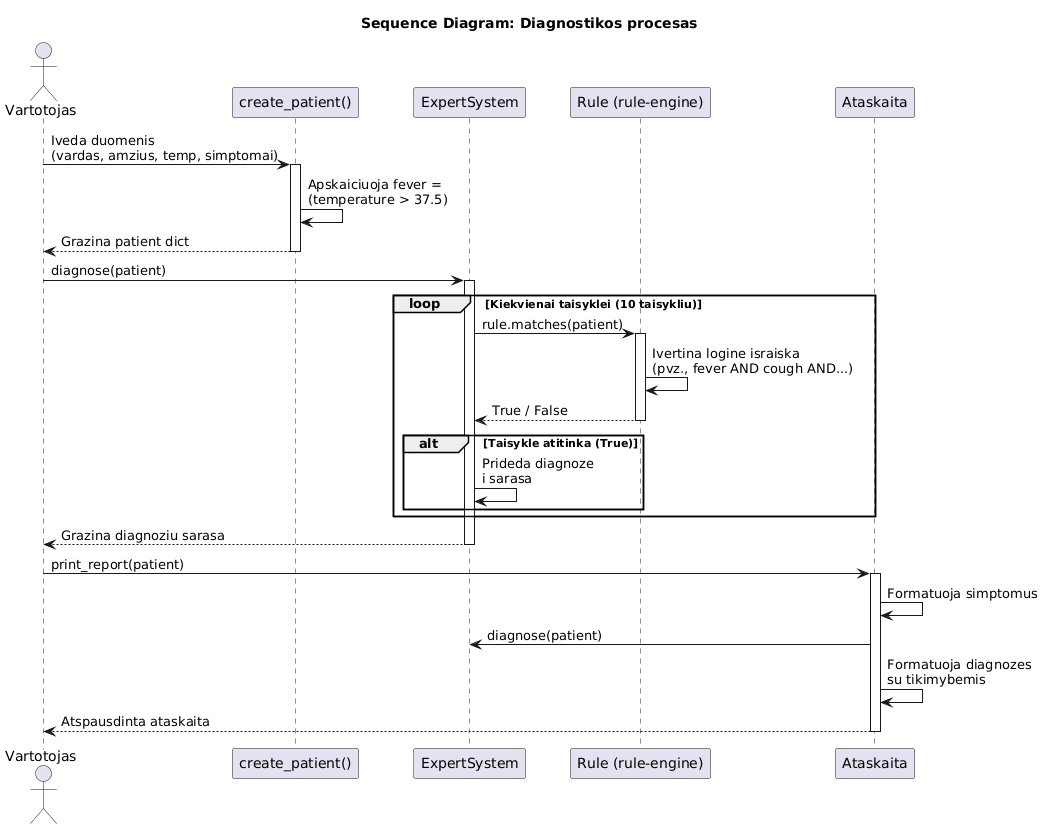

The diagram above was rendered by PlantUML. Its source (embedded in the PNG):
@startuml
title Sequence Diagram: Diagnostikos procesas
actor Vartotojas
participant "create_patient()" as Factory
participant "ExpertSystem" as Expert
participant "Rule (rule-engine)" as Rules
participant "Ataskaita" as Report
Vartotojas -> Factory : Iveda duomenis\n(vardas, amzius, temp, simptomai)
activate Factory
Factory -> Factory : Apskaiciuoja fever =\n(temperature > 37.5)
Factory --> Vartotojas : Grazina patient dict
deactivate Factory
Vartotojas -> Expert : diagnose(patient)
activate Expert
loop Kiekvienai taisyklei (10 taisykliu)
    Expert -> Rules : rule.matches(patient)
    activate Rules
    Rules -> Rules : Ivertina logine israiska\n(pvz., fever AND cough AND...)
    Rules --> Expert : True / False
    deactivate Rules
    alt Taisykle atitinka (True)
        Expert -> Expert : Prideda diagnoze\ni sarasa
    end
end
Expert --> Vartotojas : Grazina diagnoziu sarasa
deactivate Expert
Vartotojas -> Report : print_report(patient)
activate Report
Report -> Report : Formatuoja simptomus
Report -> Expert : diagnose(patient)
Report -> Report : Formatuoja diagnozes\nsu tikimybemis
Report --> Vartotojas : Atspausdinta ataskaita
deactivate Report
@enduml